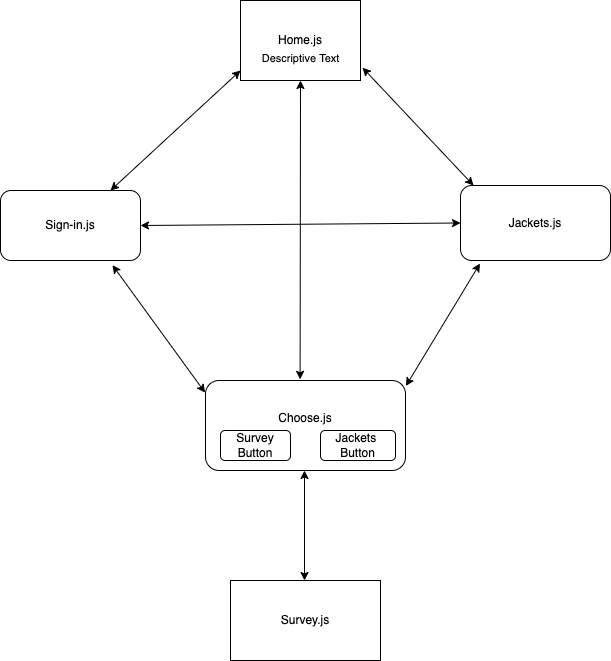

The diagram above was exported from draw.io. Its source (the exported page's mxGraphModel, read from the mxfile embedded in the PNG):
<mxGraphModel dx="1426" dy="1894" grid="1" gridSize="10" guides="1" tooltips="1" connect="1" arrows="1" fold="1" page="1" pageScale="1" pageWidth="850" pageHeight="1100" math="0" shadow="0">
  <root>
    <mxCell id="tvy6B0oAeJL8OEbnETAc-0" />
    <mxCell id="tvy6B0oAeJL8OEbnETAc-1" parent="tvy6B0oAeJL8OEbnETAc-0" />
    <mxCell id="tvy6B0oAeJL8OEbnETAc-2" value="Home.js" style="rounded=0;whiteSpace=wrap;html=1;" parent="tvy6B0oAeJL8OEbnETAc-1" vertex="1">
      <mxGeometry x="360" y="-20" width="120" height="80" as="geometry" />
    </mxCell>
    <mxCell id="tvy6B0oAeJL8OEbnETAc-9" value="Survey.js" style="rounded=0;whiteSpace=wrap;html=1;" parent="tvy6B0oAeJL8OEbnETAc-1" vertex="1">
      <mxGeometry x="350" y="560" width="150" height="80" as="geometry" />
    </mxCell>
    <mxCell id="tvy6B0oAeJL8OEbnETAc-11" value="" style="endArrow=classic;startArrow=classic;html=1;rounded=0;entryX=0;entryY=0.875;entryDx=0;entryDy=0;entryPerimeter=0;" parent="tvy6B0oAeJL8OEbnETAc-1" target="tvy6B0oAeJL8OEbnETAc-2" edge="1">
      <mxGeometry width="50" height="50" relative="1" as="geometry">
        <mxPoint x="230" y="170" as="sourcePoint" />
        <mxPoint x="360" y="80" as="targetPoint" />
      </mxGeometry>
    </mxCell>
    <mxCell id="tvy6B0oAeJL8OEbnETAc-12" value="" style="endArrow=classic;startArrow=classic;html=1;rounded=0;entryX=0.087;entryY=0;entryDx=0;entryDy=0;entryPerimeter=0;exitX=1.017;exitY=0.84;exitDx=0;exitDy=0;exitPerimeter=0;" parent="tvy6B0oAeJL8OEbnETAc-1" source="tvy6B0oAeJL8OEbnETAc-2" target="tvy6B0oAeJL8OEbnETAc-15" edge="1">
      <mxGeometry width="50" height="50" relative="1" as="geometry">
        <mxPoint x="520" y="50" as="sourcePoint" />
        <mxPoint x="540" y="160" as="targetPoint" />
      </mxGeometry>
    </mxCell>
    <mxCell id="tvy6B0oAeJL8OEbnETAc-13" value="Sign-in.js" style="rounded=1;whiteSpace=wrap;html=1;" parent="tvy6B0oAeJL8OEbnETAc-1" vertex="1">
      <mxGeometry x="120" y="170" width="140" height="70" as="geometry" />
    </mxCell>
    <mxCell id="tvy6B0oAeJL8OEbnETAc-14" value="" style="endArrow=classic;startArrow=classic;html=1;rounded=0;entryX=0.5;entryY=1;entryDx=0;entryDy=0;exitX=0.473;exitY=-0.013;exitDx=0;exitDy=0;exitPerimeter=0;" parent="tvy6B0oAeJL8OEbnETAc-1" source="tvy6B0oAeJL8OEbnETAc-23" target="tvy6B0oAeJL8OEbnETAc-2" edge="1">
      <mxGeometry width="50" height="50" relative="1" as="geometry">
        <mxPoint x="420" y="370" as="sourcePoint" />
        <mxPoint x="420" y="100" as="targetPoint" />
      </mxGeometry>
    </mxCell>
    <mxCell id="tvy6B0oAeJL8OEbnETAc-25" value="Descriptive Text" style="edgeLabel;html=1;align=center;verticalAlign=middle;resizable=0;points=[];" parent="tvy6B0oAeJL8OEbnETAc-14" vertex="1" connectable="0">
      <mxGeometry x="0.4667" y="1" relative="1" as="geometry">
        <mxPoint x="1" y="-102" as="offset" />
      </mxGeometry>
    </mxCell>
    <mxCell id="tvy6B0oAeJL8OEbnETAc-15" value="Jackets.js" style="rounded=1;whiteSpace=wrap;html=1;" parent="tvy6B0oAeJL8OEbnETAc-1" vertex="1">
      <mxGeometry x="580" y="165" width="150" height="75" as="geometry" />
    </mxCell>
    <mxCell id="tvy6B0oAeJL8OEbnETAc-19" value="" style="endArrow=classic;startArrow=classic;html=1;rounded=0;entryX=0.13;entryY=1.04;entryDx=0;entryDy=0;entryPerimeter=0;exitX=1.002;exitY=0.061;exitDx=0;exitDy=0;exitPerimeter=0;" parent="tvy6B0oAeJL8OEbnETAc-1" source="tvy6B0oAeJL8OEbnETAc-23" target="tvy6B0oAeJL8OEbnETAc-15" edge="1">
      <mxGeometry width="50" height="50" relative="1" as="geometry">
        <mxPoint x="485" y="390" as="sourcePoint" />
        <mxPoint x="600" y="260" as="targetPoint" />
        <Array as="points" />
      </mxGeometry>
    </mxCell>
    <mxCell id="tvy6B0oAeJL8OEbnETAc-21" value="" style="endArrow=classic;startArrow=classic;html=1;rounded=0;entryX=0;entryY=0.5;entryDx=0;entryDy=0;exitX=1;exitY=0.5;exitDx=0;exitDy=0;" parent="tvy6B0oAeJL8OEbnETAc-1" source="tvy6B0oAeJL8OEbnETAc-13" target="tvy6B0oAeJL8OEbnETAc-15" edge="1">
      <mxGeometry width="50" height="50" relative="1" as="geometry">
        <mxPoint x="260" y="230" as="sourcePoint" />
        <mxPoint x="520" y="230" as="targetPoint" />
      </mxGeometry>
    </mxCell>
    <mxCell id="tvy6B0oAeJL8OEbnETAc-22" value="" style="endArrow=classic;startArrow=classic;html=1;rounded=0;entryX=0.8;entryY=1.067;entryDx=0;entryDy=0;entryPerimeter=0;exitX=-0.002;exitY=0.135;exitDx=0;exitDy=0;exitPerimeter=0;" parent="tvy6B0oAeJL8OEbnETAc-1" source="tvy6B0oAeJL8OEbnETAc-23" target="tvy6B0oAeJL8OEbnETAc-13" edge="1">
      <mxGeometry width="50" height="50" relative="1" as="geometry">
        <mxPoint x="320" y="380" as="sourcePoint" />
        <mxPoint x="210" y="240" as="targetPoint" />
      </mxGeometry>
    </mxCell>
    <mxCell id="tvy6B0oAeJL8OEbnETAc-23" value="Choose.js&lt;br&gt;&lt;br&gt;" style="rounded=1;whiteSpace=wrap;html=1;" parent="tvy6B0oAeJL8OEbnETAc-1" vertex="1">
      <mxGeometry x="325" y="360" width="200" height="90" as="geometry" />
    </mxCell>
    <mxCell id="tvy6B0oAeJL8OEbnETAc-31" value="Survey&lt;br&gt;Button" style="rounded=1;whiteSpace=wrap;html=1;" parent="tvy6B0oAeJL8OEbnETAc-1" vertex="1">
      <mxGeometry x="340" y="410" width="70" height="30" as="geometry" />
    </mxCell>
    <mxCell id="tvy6B0oAeJL8OEbnETAc-32" value="Jackets&amp;nbsp;&lt;br&gt;Button" style="rounded=1;whiteSpace=wrap;html=1;" parent="tvy6B0oAeJL8OEbnETAc-1" vertex="1">
      <mxGeometry x="440" y="410" width="75" height="30" as="geometry" />
    </mxCell>
    <mxCell id="tvy6B0oAeJL8OEbnETAc-36" value="" style="endArrow=classic;startArrow=classic;html=1;rounded=0;" parent="tvy6B0oAeJL8OEbnETAc-1" edge="1">
      <mxGeometry width="50" height="50" relative="1" as="geometry">
        <mxPoint x="424" y="560" as="sourcePoint" />
        <mxPoint x="424" y="450" as="targetPoint" />
      </mxGeometry>
    </mxCell>
  </root>
</mxGraphModel>